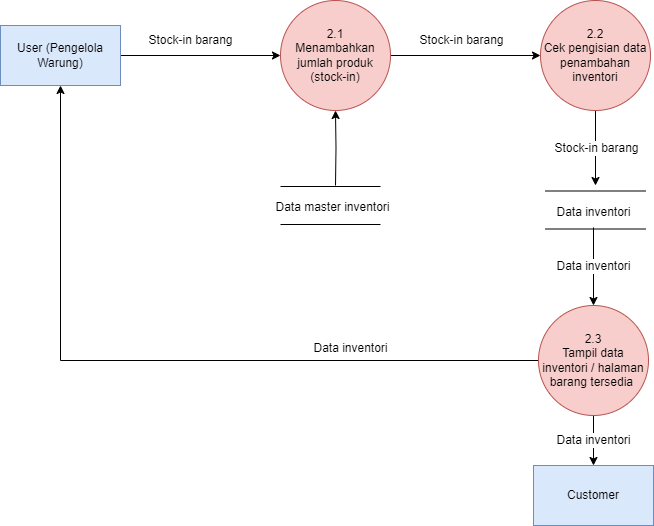

The diagram above was exported from draw.io. Its source (the exported page's mxGraphModel, read from the mxfile embedded in the PNG):
<mxGraphModel dx="794" dy="459" grid="1" gridSize="10" guides="1" tooltips="1" connect="1" arrows="1" fold="1" page="1" pageScale="1" pageWidth="850" pageHeight="1100" math="0" shadow="0">
  <root>
    <mxCell id="0" />
    <mxCell id="1" parent="0" />
    <mxCell id="y5gDgT2LdotZyiFKij7h-2" style="edgeStyle=orthogonalEdgeStyle;rounded=0;orthogonalLoop=1;jettySize=auto;html=1;" edge="1" parent="1" source="57TjhvKGLsNofDdaM_I1-1" target="y5gDgT2LdotZyiFKij7h-1">
      <mxGeometry relative="1" as="geometry" />
    </mxCell>
    <mxCell id="57TjhvKGLsNofDdaM_I1-1" value="User (Pengelola Warung)" style="rounded=0;whiteSpace=wrap;html=1;fillColor=#dae8fc;strokeColor=#6c8ebf;" parent="1" vertex="1">
      <mxGeometry x="120" y="80" width="120" height="60" as="geometry" />
    </mxCell>
    <mxCell id="O34HF8O1KIWDjR1JomQM-1" value="Customer" style="rounded=0;whiteSpace=wrap;html=1;fillColor=#dae8fc;strokeColor=#6c8ebf;" vertex="1" parent="1">
      <mxGeometry x="653" y="520" width="120" height="60" as="geometry" />
    </mxCell>
    <mxCell id="zBj_LR-89F4J_5O30iPA-1" style="edgeStyle=orthogonalEdgeStyle;rounded=0;orthogonalLoop=1;jettySize=auto;html=1;entryX=0;entryY=0.5;entryDx=0;entryDy=0;" edge="1" parent="1" source="y5gDgT2LdotZyiFKij7h-1" target="dkSKlkZQgYzMoKL5R2fA-1">
      <mxGeometry relative="1" as="geometry" />
    </mxCell>
    <mxCell id="y5gDgT2LdotZyiFKij7h-1" value="2.1&lt;br&gt;Menambahkan jumlah produk (stock-in)" style="ellipse;whiteSpace=wrap;html=1;aspect=fixed;fillColor=#f8cecc;strokeColor=#b85450;" vertex="1" parent="1">
      <mxGeometry x="400" y="55" width="110" height="110" as="geometry" />
    </mxCell>
    <mxCell id="y5gDgT2LdotZyiFKij7h-3" value="Stock-in barang" style="text;html=1;align=center;verticalAlign=middle;resizable=0;points=[];autosize=1;strokeColor=none;fillColor=none;" vertex="1" parent="1">
      <mxGeometry x="255" y="80" width="110" height="30" as="geometry" />
    </mxCell>
    <mxCell id="mZja0j26SJDk1NU02nB8-1" value="" style="shape=link;html=1;rounded=0;width=38;" edge="1" parent="1">
      <mxGeometry width="100" relative="1" as="geometry">
        <mxPoint x="400" y="260" as="sourcePoint" />
        <mxPoint x="500" y="260" as="targetPoint" />
      </mxGeometry>
    </mxCell>
    <mxCell id="5a-uDIulC0qEzD0AhpeL-3" style="edgeStyle=orthogonalEdgeStyle;rounded=0;orthogonalLoop=1;jettySize=auto;html=1;entryX=0.5;entryY=1;entryDx=0;entryDy=0;" edge="1" parent="1" target="y5gDgT2LdotZyiFKij7h-1">
      <mxGeometry relative="1" as="geometry">
        <mxPoint x="455" y="240" as="sourcePoint" />
      </mxGeometry>
    </mxCell>
    <mxCell id="5a-uDIulC0qEzD0AhpeL-1" value="Data master inventori" style="text;html=1;align=center;verticalAlign=middle;resizable=0;points=[];autosize=1;strokeColor=none;fillColor=none;" vertex="1" parent="1">
      <mxGeometry x="382" y="247" width="140" height="30" as="geometry" />
    </mxCell>
    <mxCell id="X_yk_N9L9xQoBv5bGCxl-2" value="&lt;font style=&quot;font-size: 12px;&quot;&gt;Stock-in barang&lt;/font&gt;" style="edgeStyle=orthogonalEdgeStyle;rounded=0;orthogonalLoop=1;jettySize=auto;html=1;" edge="1" parent="1" source="dkSKlkZQgYzMoKL5R2fA-1">
      <mxGeometry relative="1" as="geometry">
        <mxPoint x="715" y="240" as="targetPoint" />
      </mxGeometry>
    </mxCell>
    <mxCell id="dkSKlkZQgYzMoKL5R2fA-1" value="2.2&lt;br&gt;Cek pengisian data penambahan inventori" style="ellipse;whiteSpace=wrap;html=1;aspect=fixed;fillColor=#f8cecc;strokeColor=#b85450;" vertex="1" parent="1">
      <mxGeometry x="660" y="55" width="110" height="110" as="geometry" />
    </mxCell>
    <mxCell id="zBj_LR-89F4J_5O30iPA-2" value="Stock-in barang" style="text;html=1;align=center;verticalAlign=middle;resizable=0;points=[];autosize=1;strokeColor=none;fillColor=none;" vertex="1" parent="1">
      <mxGeometry x="526" y="80" width="110" height="30" as="geometry" />
    </mxCell>
    <mxCell id="JMSGZY74B9V5xDsksQIh-1" value="&lt;font style=&quot;font-size: 12px;&quot;&gt;Data inventori&lt;/font&gt;" style="edgeStyle=orthogonalEdgeStyle;rounded=0;orthogonalLoop=1;jettySize=auto;html=1;" edge="1" parent="1" source="zEiZdbo1Z5SbKFYL-x9Z-1" target="O34HF8O1KIWDjR1JomQM-1">
      <mxGeometry relative="1" as="geometry" />
    </mxCell>
    <mxCell id="JMSGZY74B9V5xDsksQIh-2" style="edgeStyle=orthogonalEdgeStyle;rounded=0;orthogonalLoop=1;jettySize=auto;html=1;entryX=0.5;entryY=1;entryDx=0;entryDy=0;" edge="1" parent="1" source="zEiZdbo1Z5SbKFYL-x9Z-1" target="57TjhvKGLsNofDdaM_I1-1">
      <mxGeometry relative="1" as="geometry" />
    </mxCell>
    <mxCell id="zEiZdbo1Z5SbKFYL-x9Z-1" value="2.3&lt;br&gt;Tampil data inventori / halaman barang tersedia&amp;nbsp;" style="ellipse;whiteSpace=wrap;html=1;aspect=fixed;fillColor=#f8cecc;strokeColor=#b85450;" vertex="1" parent="1">
      <mxGeometry x="658" y="360" width="110" height="110" as="geometry" />
    </mxCell>
    <mxCell id="X_yk_N9L9xQoBv5bGCxl-1" value="" style="shape=link;html=1;rounded=0;width=38;" edge="1" parent="1">
      <mxGeometry width="100" relative="1" as="geometry">
        <mxPoint x="665" y="264.5" as="sourcePoint" />
        <mxPoint x="765" y="264.5" as="targetPoint" />
      </mxGeometry>
    </mxCell>
    <mxCell id="X_yk_N9L9xQoBv5bGCxl-4" value="&lt;font style=&quot;font-size: 12px;&quot;&gt;Data inventori&lt;/font&gt;" style="edgeStyle=orthogonalEdgeStyle;rounded=0;orthogonalLoop=1;jettySize=auto;html=1;entryX=0.5;entryY=0;entryDx=0;entryDy=0;" edge="1" parent="1" source="X_yk_N9L9xQoBv5bGCxl-3" target="zEiZdbo1Z5SbKFYL-x9Z-1">
      <mxGeometry relative="1" as="geometry" />
    </mxCell>
    <mxCell id="X_yk_N9L9xQoBv5bGCxl-3" value="Data inventori" style="text;html=1;align=center;verticalAlign=middle;resizable=0;points=[];autosize=1;strokeColor=none;fillColor=none;" vertex="1" parent="1">
      <mxGeometry x="663" y="252" width="100" height="30" as="geometry" />
    </mxCell>
    <mxCell id="JMSGZY74B9V5xDsksQIh-4" value="Data inventori" style="text;html=1;align=center;verticalAlign=middle;resizable=0;points=[];autosize=1;strokeColor=none;fillColor=none;" vertex="1" parent="1">
      <mxGeometry x="420" y="388" width="100" height="30" as="geometry" />
    </mxCell>
  </root>
</mxGraphModel>